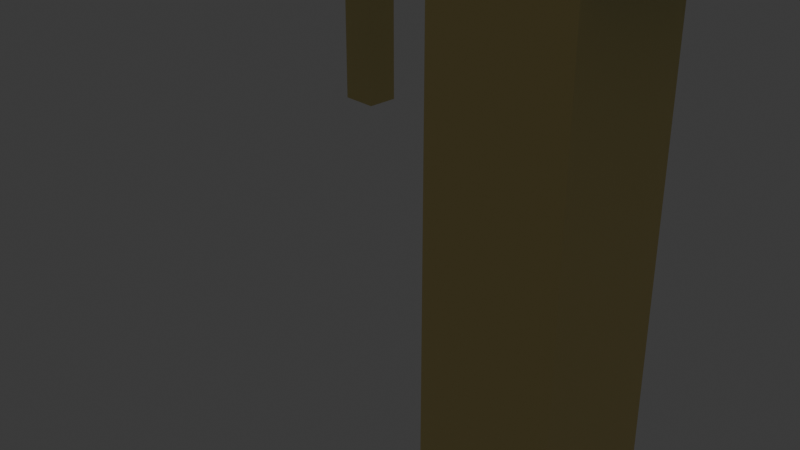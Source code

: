 # Source: top.blend  (saved by Blender 4.0.36; exported with 4.5.12 LTS)
import bpy
from mathutils import Matrix  # noqa: F401  (used for matrix-valued properties, if any)

bpy.ops.wm.read_factory_settings(use_empty=True)
scene = bpy.context.scene
scene.name = 'Scene'

# ---- collections
col_collection = bpy.data.collections.new('Collection'); scene.collection.children.link(col_collection)

# ---- materials (node trees are filled in below, after node groups)
mat_material_001 = bpy.data.materials.new('Material.001')
mat_material_001.use_transparent_shadow = False
mat_material_005 = bpy.data.materials.new('Material.005')
mat_material_005.use_transparent_shadow = False
mat_material_002 = bpy.data.materials.new('Material.002')
mat_material_002.use_transparent_shadow = False
mat_material_004 = bpy.data.materials.new('Material.004')
mat_material_004.use_transparent_shadow = False
mat_material_003 = bpy.data.materials.new('Material.003')
mat_material_003.use_transparent_shadow = False

# ---- material node trees
mat_material_001.use_nodes = True; mat_material_001.node_tree.nodes.clear()
_N = mat_material_001.node_tree.nodes; _L = mat_material_001.node_tree.links
n0 = _N.new('ShaderNodeBsdfPrincipled'); n0.name = 'Principled BSDF'; n0.location = (10, 300)
n0.inputs[0].default_value = (0.2028, 0.4663, 0.802, 1.0)
n0.inputs[3].default_value = 1.45
n1 = _N.new('ShaderNodeOutputMaterial'); n1.name = 'Material Output'; n1.location = (300, 300)
_L.new(n0.outputs[0], n1.inputs[0])
n1.is_active_output = True
mat_material_005.use_nodes = True; mat_material_005.node_tree.nodes.clear()
_N = mat_material_005.node_tree.nodes; _L = mat_material_005.node_tree.links
n0 = _N.new('ShaderNodeBsdfPrincipled'); n0.name = 'Principled BSDF'; n0.location = (10, 300)
n0.inputs[0].default_value = (0.7992, 0.6514, 0.2541, 1.0)
n0.inputs[3].default_value = 1.45
n1 = _N.new('ShaderNodeOutputMaterial'); n1.name = 'Material Output'; n1.location = (300, 300)
_L.new(n0.outputs[0], n1.inputs[0])
n1.is_active_output = True
mat_material_002.use_nodes = True; mat_material_002.node_tree.nodes.clear()
_N = mat_material_002.node_tree.nodes; _L = mat_material_002.node_tree.links
n0 = _N.new('ShaderNodeBsdfPrincipled'); n0.name = 'Principled BSDF'; n0.location = (10, 300)
n0.inputs[0].default_value = (0.7992, 0.6514, 0.2541, 1.0)
n0.inputs[3].default_value = 1.45
n1 = _N.new('ShaderNodeOutputMaterial'); n1.name = 'Material Output'; n1.location = (300, 300)
_L.new(n0.outputs[0], n1.inputs[0])
n1.is_active_output = True
mat_material_004.use_nodes = True; mat_material_004.node_tree.nodes.clear()
_N = mat_material_004.node_tree.nodes; _L = mat_material_004.node_tree.links
n0 = _N.new('ShaderNodeBsdfPrincipled'); n0.name = 'Principled BSDF'; n0.location = (10, 300)
n0.inputs[0].default_value = (0.7992, 0.6514, 0.2541, 1.0)
n0.inputs[3].default_value = 1.45
n1 = _N.new('ShaderNodeOutputMaterial'); n1.name = 'Material Output'; n1.location = (300, 300)
_L.new(n0.outputs[0], n1.inputs[0])
n1.is_active_output = True
mat_material_003.use_nodes = True; mat_material_003.node_tree.nodes.clear()
_N = mat_material_003.node_tree.nodes; _L = mat_material_003.node_tree.links
n0 = _N.new('ShaderNodeBsdfPrincipled'); n0.name = 'Principled BSDF'; n0.location = (10, 300)
n0.inputs[0].default_value = (0.7992, 0.6514, 0.2541, 1.0)
n0.inputs[3].default_value = 1.45
n1 = _N.new('ShaderNodeOutputMaterial'); n1.name = 'Material Output'; n1.location = (300, 300)
_L.new(n0.outputs[0], n1.inputs[0])
n1.is_active_output = True

# ---- world
world_world = bpy.data.worlds.new('World'); scene.world = world_world
world_world.use_nodes = True; world_world.node_tree.nodes.clear()
_N = world_world.node_tree.nodes; _L = world_world.node_tree.links
n0 = _N.new('ShaderNodeOutputWorld'); n0.name = 'World Output'; n0.location = (300, 300)
n1 = _N.new('ShaderNodeBackground'); n1.name = 'Background'; n1.location = (10, 300)
n1.inputs[0].default_value = (0.05088, 0.05088, 0.05088, 1.0)
_L.new(n1.outputs[0], n0.inputs[0])
n0.is_active_output = True
world_world.color = (0.05088, 0.05088, 0.05088)
world_world.use_sun_shadow = False
world_world.sun_shadow_jitter_overblur = 0.0

# ---- cameras
cam_camera = bpy.data.cameras.new('Camera')
cam_camera.clip_end = 100.0
cam_camera.ortho_scale = 7.314

# ---- lights
light_light = bpy.data.lights.new('Light', 'POINT')
light_light.transmission_factor = 0.0
light_light.use_soft_falloff = False
light_light.energy = 1000.0
light_light.shadow_soft_size = 0.1
light_light.shadow_maximum_resolution = 0.006
light_light.use_absolute_resolution = True

# ---- meshes
me_cube = bpy.data.meshes.new('Cube')
me_cube.from_pydata([(1.0, 1.0, 1.0), (1.0, 1.0, -1.0), (1.0, -1.0, 1.0), (1.0, -1.0, -1.0), (-1.0, 1.0, 1.0), (-1.0, 1.0, -1.0), (-1.0, -1.0, 1.0), (-1.0, -1.0, -1.0), (-1.0, 0.886, -1.0), (1.0, 0.886, 1.0), (-1.0, 0.886, 1.0), (1.0, 0.886, -1.0), (-1.0, 0.7731, -1.0), (1.0, 0.7731, 1.0), (-1.0, 0.7731, 1.0), (1.0, 0.7731, -1.0), (-1.0, 0.681, -1.0), (1.0, 0.681, 1.0), (-1.0, 0.681, 1.0), (1.0, 0.681, -1.0), (-1.0, 0.5532, -1.0), (1.0, 0.5532, 1.0), (-1.0, 0.5532, 1.0), (1.0, 0.5532, -1.0), (-1.0, 0.4212, -1.0), (1.0, 0.4212, 1.0), (-1.0, 0.4212, 1.0), (1.0, 0.4212, -1.0), (-1.0, 0.3003, -1.0), (1.0, 0.3003, 1.0), (-1.0, 0.3003, 1.0), (1.0, 0.3003, -1.0), (-1.0, 0.2014, -1.0), (1.0, 0.2014, 1.0), (-1.0, 0.2014, 1.0), (1.0, 0.2014, -1.0), (-1.0, 0.06886, -1.0), (1.0, 0.06886, 1.0), (-1.0, 0.06886, 1.0), (1.0, 0.06886, -1.0), (-1.0, -0.05084, -1.0), (1.0, -0.05084, 1.0), (-1.0, -0.05084, 1.0), (1.0, -0.05084, -1.0), (-1.0, -0.1556, -1.0), (1.0, -0.1556, 1.0), (-1.0, -0.1556, 1.0), (1.0, -0.1556, -1.0), (-1.0, -0.2642, -1.0), (1.0, -0.2642, 1.0), (-1.0, -0.2642, 1.0), (1.0, -0.2642, -1.0), (-1.0, -0.3857, -1.0), (1.0, -0.3857, 1.0), (-1.0, -0.3857, 1.0), (1.0, -0.3857, -1.0), (-1.0, -0.493, -1.0), (1.0, -0.493, 1.0), (-1.0, -0.493, 1.0), (1.0, -0.493, -1.0), (-1.0, -0.5994, -1.0), (1.0, -0.5994, 1.0), (-1.0, -0.5994, 1.0), (1.0, -0.5994, -1.0), (-1.0, -0.6997, -1.0), (1.0, -0.6997, 1.0), (-1.0, -0.6997, 1.0), (1.0, -0.6997, -1.0), (-1.0, -0.7935, -1.0), (1.0, -0.7935, 1.0), (-1.0, -0.7935, 1.0), (1.0, -0.7935, -1.0), (-1.0, -0.8967, -1.0), (1.0, -0.8967, 1.0), (-1.0, -0.8967, 1.0), (1.0, -0.8967, -1.0), (-1.0, 0.8296, 1.0), (1.0, 0.8296, -1.0), (-1.0, 0.8296, -1.0), (1.0, 0.8296, 1.0), (-1.0, -0.8967, -1.924), (-1.0, -1.0, -1.924), (1.0, 1.0, -1.924), (-1.0, 1.0, -1.924), (1.0, -1.0, -1.924), (1.0, 0.886, -1.924), (-1.0, 0.886, -1.924), (-1.0, 0.8296, -1.924), (-1.0, 0.7731, -1.924), (1.0, 0.7731, -1.924), (1.0, 0.5532, -1.924), (1.0, 0.681, -1.924), (-1.0, 0.681, -1.924), (-1.0, 0.5532, -1.924), (1.0, 0.3003, -1.924), (1.0, 0.4212, -1.924), (-1.0, 0.4212, -1.924), (-1.0, 0.3003, -1.924), (1.0, 0.06886, -1.924), (1.0, 0.2014, -1.924), (-1.0, 0.2014, -1.924), (-1.0, 0.06886, -1.924), (1.0, -0.1556, -1.924), (1.0, -0.05084, -1.924), (-1.0, -0.05084, -1.924), (-1.0, -0.1556, -1.924), (1.0, -0.3857, -1.924), (1.0, -0.2642, -1.924), (-1.0, -0.2642, -1.924), (-1.0, -0.3857, -1.924), (1.0, -0.5994, -1.924), (1.0, -0.493, -1.924), (-1.0, -0.493, -1.924), (-1.0, -0.5994, -1.924), (1.0, -0.7935, -1.924), (1.0, -0.6997, -1.924), (-1.0, -0.6997, -1.924), (-1.0, -0.7935, -1.924), (1.0, -0.8967, -1.924), (1.0, 0.8296, -1.924), (1.078, 1.0, 1.0), (1.078, 1.0, -1.0), (1.078, -1.0, 1.0), (1.078, -1.0, -1.0), (1.078, -0.8967, 1.0), (1.078, 0.886, -1.0), (1.078, 0.886, 1.0), (1.078, 0.8296, -1.0), (1.078, 0.8296, 1.0), (1.078, 0.7731, 1.0), (1.078, 0.681, -1.0), (1.078, 0.7731, -1.0), (1.078, 0.681, 1.0), (1.078, 0.5532, -1.0), (1.078, 0.5532, 1.0), (1.078, 0.4212, -1.0), (1.078, 0.4212, 1.0), (1.078, 0.3003, -1.0), (1.078, 0.3003, 1.0), (1.078, 0.2014, -1.0), (1.078, 0.2014, 1.0), (1.078, 0.06886, -1.0), (1.078, 0.06886, 1.0), (1.078, -0.05084, -1.0), (1.078, -0.05084, 1.0), (1.078, -0.1556, -1.0), (1.078, -0.1556, 1.0), (1.078, -0.2642, -1.0), (1.078, -0.2642, 1.0), (1.078, -0.3857, -1.0), (1.078, -0.3857, 1.0), (1.078, -0.493, -1.0), (1.078, -0.493, 1.0), (1.078, -0.5994, -1.0), (1.078, -0.5994, 1.0), (1.078, -0.6997, -1.0), (1.078, -0.6997, 1.0), (1.078, -0.7935, -1.0), (1.078, -0.7935, 1.0), (1.078, -0.8967, -1.0), (1.078, 0.886, -1.924), (1.078, 1.0, -1.924), (1.078, 0.5532, -1.924), (1.078, 0.681, -1.924), (1.078, 0.3003, -1.924), (1.078, 0.4212, -1.924), (1.078, 0.06886, -1.924), (1.078, 0.2014, -1.924), (1.078, -0.1556, -1.924), (1.078, -0.05084, -1.924), (1.078, -0.3857, -1.924), (1.078, -0.2642, -1.924), (1.078, -0.5994, -1.924), (1.078, -0.493, -1.924), (1.078, -0.7935, -1.924), (1.078, -0.6997, -1.924), (1.078, -1.0, -1.924), (1.078, -0.8967, -1.924), (1.078, 0.7731, -1.924), (1.078, 0.8296, -1.924)], [], [(73, 74, 6, 2), (3, 2, 6, 7), (8, 10, 4, 5), (77, 11, 125, 127), (98, 99, 167, 166), (5, 4, 0, 1), (115, 67, 155, 175), (72, 75, 118, 80), (78, 76, 10, 8), (0, 4, 10, 9), (16, 18, 14, 12), (45, 49, 148, 146), (28, 24, 96, 97), (79, 76, 14, 13), (20, 22, 18, 16), (63, 110, 172, 153), (12, 15, 19, 16), (13, 14, 18, 17), (24, 26, 22, 20), (67, 63, 153, 155), (68, 64, 116, 117), (17, 18, 22, 21), (28, 30, 26, 24), (0, 9, 126, 120), (20, 23, 27, 24), (21, 22, 26, 25), (32, 34, 30, 28), (27, 23, 133, 135), (107, 51, 147, 171), (25, 26, 30, 29), (36, 38, 34, 32), (57, 61, 154, 152), (28, 31, 35, 32), (29, 30, 34, 33), (40, 42, 38, 36), (94, 95, 165, 164), (24, 27, 95, 96), (33, 34, 38, 37), (44, 46, 42, 40), (17, 21, 134, 132), (36, 39, 43, 40), (37, 38, 42, 41), (48, 50, 46, 44), (89, 119, 179, 178), (47, 44, 105, 102), (41, 42, 46, 45), (52, 54, 50, 48), (69, 73, 124, 158), (44, 47, 51, 48), (45, 46, 50, 49), (56, 58, 54, 52), (15, 89, 178, 131), (84, 118, 177, 176), (49, 50, 54, 53), (60, 62, 58, 56), (29, 33, 140, 138), (52, 55, 59, 56), (53, 54, 58, 57), (64, 66, 62, 60), (51, 47, 145, 147), (64, 67, 115, 116), (57, 58, 62, 61), (68, 70, 66, 64), (73, 2, 122, 124), (60, 63, 67, 64), (61, 62, 66, 65), (72, 74, 70, 68), (90, 91, 163, 162), (20, 16, 92, 93), (65, 66, 70, 69), (7, 6, 74, 72), (55, 106, 170, 149), (68, 71, 75, 72), (69, 70, 74, 73), (9, 10, 76, 79), (8, 11, 77, 78), (41, 45, 146, 144), (12, 14, 76, 78), (80, 118, 84, 81), (83, 82, 85, 86), (87, 119, 89, 88), (92, 91, 90, 93), (96, 95, 94, 97), (100, 99, 98, 101), (104, 103, 102, 105), (108, 107, 106, 109), (112, 111, 110, 113), (116, 115, 114, 117), (8, 5, 83, 86), (55, 52, 109, 106), (32, 35, 99, 100), (15, 12, 88, 89), (7, 72, 80, 81), (5, 1, 82, 83), (36, 32, 100, 101), (114, 115, 175, 174), (63, 60, 113, 110), (53, 57, 152, 150), (40, 43, 103, 104), (23, 20, 93, 90), (44, 40, 104, 105), (11, 8, 86, 85), (75, 71, 157, 159), (71, 68, 117, 114), (48, 51, 107, 108), (2, 3, 123, 122), (31, 28, 97, 94), (78, 77, 119, 87), (52, 48, 108, 109), (13, 17, 132, 129), (12, 78, 87, 88), (56, 59, 111, 112), (35, 31, 137, 139), (39, 36, 101, 98), (16, 19, 91, 92), (3, 7, 81, 84), (60, 56, 112, 113), (103, 43, 143, 169), (143, 145, 168, 169), (159, 124, 122, 123), (121, 120, 126, 125), (127, 128, 129, 131), (131, 129, 132, 130), (130, 132, 134, 133), (133, 134, 136, 135), (135, 136, 138, 137), (121, 125, 160, 161), (137, 138, 140, 139), (139, 140, 142, 141), (141, 142, 144, 143), (143, 144, 146, 145), (145, 146, 148, 147), (147, 148, 150, 149), (139, 141, 166, 167), (149, 150, 152, 151), (151, 152, 154, 153), (153, 154, 156, 155), (155, 156, 158, 157), (157, 158, 124, 159), (125, 126, 128, 127), (147, 149, 170, 171), (127, 131, 178, 179), (151, 153, 172, 173), (130, 133, 162, 163), (155, 157, 174, 175), (135, 137, 164, 165), (159, 123, 176, 177), (119, 77, 127, 179), (33, 37, 142, 140), (39, 98, 166, 141), (23, 90, 162, 133), (99, 35, 139, 167), (111, 59, 151, 173), (43, 39, 141, 143), (21, 25, 136, 134), (102, 103, 169, 168), (71, 114, 174, 157), (47, 102, 168, 145), (9, 79, 128, 126), (61, 65, 156, 154), (95, 27, 135, 165), (79, 13, 129, 128), (91, 19, 130, 163), (31, 94, 164, 137), (49, 53, 150, 148), (11, 85, 160, 125), (106, 107, 171, 170), (19, 15, 131, 130), (82, 1, 121, 161), (59, 55, 149, 151), (37, 41, 144, 142), (3, 84, 176, 123), (118, 75, 159, 177), (110, 111, 173, 172), (25, 29, 138, 136), (85, 82, 161, 160), (1, 0, 120, 121), (65, 69, 158, 156)])
_uv = me_cube.uv_layers.new(name='UVMap')
_uv.uv.foreach_set('vector', [0.625, 0.7371, 0.875, 0.7371, 0.875, 0.75, 0.625, 0.75, 0.375, 0.75, 0.625, 0.75, 0.625, 1.0, 0.375, 1.0, 0.375, 0.2358, 0.625, 0.2358, 0.625, 0.25, 0.375, 0.25, 0.375, 0.5213, 0.375, 0.5142, 0.375, 0.5142, 0.375, 0.5213, 0.375, 0.6164, 0.375, 0.5998, 0.375, 0.5998, 0.375, 0.6164, 0.375, 0.25, 0.625, 0.25, 0.625, 0.5, 0.375, 0.5, 0.375, 0.7125, 0.375, 0.7125, 0.375, 0.7125, 0.375, 0.7125, 0.125, 0.7371, 0.375, 0.7371, 0.375, 0.7371, 0.125, 0.7371, 0.375, 0.2287, 0.625, 0.2287, 0.625, 0.2358, 0.375, 0.2358, 0.625, 0.5, 0.875, 0.5, 0.875, 0.5142, 0.625, 0.5142, 0.375, 0.2101, 0.625, 0.2101, 0.625, 0.2216, 0.375, 0.2216, 0.625, 0.6445, 0.625, 0.658, 0.625, 0.658, 0.625, 0.6445, 0.375, 0.1625, 0.375, 0.1777, 0.375, 0.1777, 0.375, 0.1625, 0.625, 0.5213, 0.875, 0.5213, 0.875, 0.5284, 0.625, 0.5284, 0.375, 0.1941, 0.625, 0.1941, 0.625, 0.2101, 0.375, 0.2101, 0.375, 0.6999, 0.375, 0.6999, 0.375, 0.6999, 0.375, 0.6999, 0.125, 0.5284, 0.375, 0.5284, 0.375, 0.5399, 0.125, 0.5399, 0.625, 0.5284, 0.875, 0.5284, 0.875, 0.5399, 0.625, 0.5399, 0.375, 0.1777, 0.625, 0.1777, 0.625, 0.1941, 0.375, 0.1941, 0.375, 0.7125, 0.375, 0.6999, 0.375, 0.6999, 0.375, 0.7125, 0.375, 0.02581, 0.375, 0.03753, 0.375, 0.03753, 0.375, 0.02581, 0.625, 0.5399, 0.875, 0.5399, 0.875, 0.5559, 0.625, 0.5559, 0.375, 0.1625, 0.625, 0.1625, 0.625, 0.1777, 0.375, 0.1777, 0.625, 0.5, 0.625, 0.5142, 0.625, 0.5142, 0.625, 0.5, 0.125, 0.5559, 0.375, 0.5559, 0.375, 0.5723, 0.125, 0.5723, 0.625, 0.5559, 0.875, 0.5559, 0.875, 0.5723, 0.625, 0.5723, 0.375, 0.1502, 0.625, 0.1502, 0.625, 0.1625, 0.375, 0.1625, 0.375, 0.5723, 0.375, 0.5559, 0.375, 0.5559, 0.375, 0.5723, 0.375, 0.658, 0.375, 0.658, 0.375, 0.658, 0.375, 0.658, 0.625, 0.5723, 0.875, 0.5723, 0.875, 0.5875, 0.625, 0.5875, 0.375, 0.1336, 0.625, 0.1336, 0.625, 0.1502, 0.375, 0.1502, 0.625, 0.6866, 0.625, 0.6999, 0.625, 0.6999, 0.625, 0.6866, 0.125, 0.5875, 0.375, 0.5875, 0.375, 0.5998, 0.125, 0.5998, 0.625, 0.5875, 0.875, 0.5875, 0.875, 0.5998, 0.625, 0.5998, 0.375, 0.1186, 0.625, 0.1186, 0.625, 0.1336, 0.375, 0.1336, 0.375, 0.5875, 0.375, 0.5723, 0.375, 0.5723, 0.375, 0.5875, 0.125, 0.5723, 0.375, 0.5723, 0.375, 0.5723, 0.125, 0.5723, 0.625, 0.5998, 0.875, 0.5998, 0.875, 0.6164, 0.625, 0.6164, 0.375, 0.1055, 0.625, 0.1055, 0.625, 0.1186, 0.375, 0.1186, 0.625, 0.5399, 0.625, 0.5559, 0.625, 0.5559, 0.625, 0.5399, 0.125, 0.6164, 0.375, 0.6164, 0.375, 0.6314, 0.125, 0.6314, 0.625, 0.6164, 0.875, 0.6164, 0.875, 0.6314, 0.625, 0.6314, 0.375, 0.09197, 0.625, 0.09197, 0.625, 0.1055, 0.375, 0.1055, 0.375, 0.5284, 0.375, 0.5213, 0.375, 0.5213, 0.375, 0.5284, 0.375, 0.6445, 0.125, 0.6445, 0.125, 0.6445, 0.375, 0.6445, 0.625, 0.6314, 0.875, 0.6314, 0.875, 0.6445, 0.625, 0.6445, 0.375, 0.07679, 0.625, 0.07679, 0.625, 0.09197, 0.375, 0.09197, 0.625, 0.7242, 0.625, 0.7371, 0.625, 0.7371, 0.625, 0.7242, 0.125, 0.6445, 0.375, 0.6445, 0.375, 0.658, 0.125, 0.658, 0.625, 0.6445, 0.875, 0.6445, 0.875, 0.658, 0.625, 0.658, 0.375, 0.06337, 0.625, 0.06337, 0.625, 0.07679, 0.375, 0.07679, 0.375, 0.5284, 0.375, 0.5284, 0.375, 0.5284, 0.375, 0.5284, 0.375, 0.75, 0.375, 0.7371, 0.375, 0.7371, 0.375, 0.75, 0.625, 0.658, 0.875, 0.658, 0.875, 0.6732, 0.625, 0.6732, 0.375, 0.05008, 0.625, 0.05008, 0.625, 0.06337, 0.375, 0.06337, 0.625, 0.5875, 0.625, 0.5998, 0.625, 0.5998, 0.625, 0.5875, 0.125, 0.6732, 0.375, 0.6732, 0.375, 0.6866, 0.125, 0.6866, 0.625, 0.6732, 0.875, 0.6732, 0.875, 0.6866, 0.625, 0.6866, 0.375, 0.03753, 0.625, 0.03753, 0.625, 0.05008, 0.375, 0.05008, 0.375, 0.658, 0.375, 0.6445, 0.375, 0.6445, 0.375, 0.658, 0.125, 0.7125, 0.375, 0.7125, 0.375, 0.7125, 0.125, 0.7125, 0.625, 0.6866, 0.875, 0.6866, 0.875, 0.6999, 0.625, 0.6999, 0.375, 0.02581, 0.625, 0.02581, 0.625, 0.03753, 0.375, 0.03753, 0.625, 0.7371, 0.625, 0.75, 0.625, 0.75, 0.625, 0.7371, 0.125, 0.6999, 0.375, 0.6999, 0.375, 0.7125, 0.125, 0.7125, 0.625, 0.6999, 0.875, 0.6999, 0.875, 0.7125, 0.625, 0.7125, 0.375, 0.01291, 0.625, 0.01291, 0.625, 0.02581, 0.375, 0.02581, 0.375, 0.5559, 0.375, 0.5399, 0.375, 0.5399, 0.375, 0.5559, 0.375, 0.1941, 0.375, 0.2101, 0.375, 0.2101, 0.375, 0.1941, 0.625, 0.7125, 0.875, 0.7125, 0.875, 0.7242, 0.625, 0.7242, 0.375, 0.0, 0.625, 0.0, 0.625, 0.01291, 0.375, 0.01291, 0.375, 0.6732, 0.375, 0.6732, 0.375, 0.6732, 0.375, 0.6732, 0.125, 0.7242, 0.375, 0.7242, 0.375, 0.7371, 0.125, 0.7371, 0.625, 0.7242, 0.875, 0.7242, 0.875, 0.7371, 0.625, 0.7371, 0.625, 0.5142, 0.875, 0.5142, 0.875, 0.5213, 0.625, 0.5213, 0.125, 0.5142, 0.375, 0.5142, 0.375, 0.5213, 0.125, 0.5213, 0.625, 0.6314, 0.625, 0.6445, 0.625, 0.6445, 0.625, 0.6314, 0.375, 0.2216, 0.625, 0.2216, 0.625, 0.2287, 0.375, 0.2287, 0.125, 0.7371, 0.375, 0.7371, 0.375, 0.75, 0.125, 0.75, 0.125, 0.5, 0.375, 0.5, 0.375, 0.5142, 0.125, 0.5142, 0.125, 0.5213, 0.375, 0.5213, 0.375, 0.5284, 0.125, 0.5284, 0.125, 0.5399, 0.375, 0.5399, 0.375, 0.5559, 0.125, 0.5559, 0.125, 0.5723, 0.375, 0.5723, 0.375, 0.5875, 0.125, 0.5875, 0.125, 0.5998, 0.375, 0.5998, 0.375, 0.6164, 0.125, 0.6164, 0.125, 0.6314, 0.375, 0.6314, 0.375, 0.6445, 0.125, 0.6445, 0.125, 0.658, 0.375, 0.658, 0.375, 0.6732, 0.125, 0.6732, 0.125, 0.6866, 0.375, 0.6866, 0.375, 0.6999, 0.125, 0.6999, 0.125, 0.7125, 0.375, 0.7125, 0.375, 0.7242, 0.125, 0.7242, 0.375, 0.2358, 0.375, 0.25, 0.375, 0.25, 0.375, 0.2358, 0.375, 0.6732, 0.125, 0.6732, 0.125, 0.6732, 0.375, 0.6732, 0.125, 0.5998, 0.375, 0.5998, 0.375, 0.5998, 0.125, 0.5998, 0.375, 0.5284, 0.125, 0.5284, 0.125, 0.5284, 0.375, 0.5284, 0.375, 0.0, 0.375, 0.01291, 0.375, 0.01291, 0.375, 0.0, 0.375, 0.25, 0.375, 0.5, 0.375, 0.5, 0.375, 0.25, 0.375, 0.1336, 0.375, 0.1502, 0.375, 0.1502, 0.375, 0.1336, 0.375, 0.7242, 0.375, 0.7125, 0.375, 0.7125, 0.375, 0.7242, 0.375, 0.6999, 0.125, 0.6999, 0.125, 0.6999, 0.375, 0.6999, 0.625, 0.6732, 0.625, 0.6866, 0.625, 0.6866, 0.625, 0.6732, 0.125, 0.6314, 0.375, 0.6314, 0.375, 0.6314, 0.125, 0.6314, 0.375, 0.5559, 0.125, 0.5559, 0.125, 0.5559, 0.375, 0.5559, 0.375, 0.1055, 0.375, 0.1186, 0.375, 0.1186, 0.375, 0.1055, 0.375, 0.5142, 0.125, 0.5142, 0.125, 0.5142, 0.375, 0.5142, 0.375, 0.7371, 0.375, 0.7242, 0.375, 0.7242, 0.375, 0.7371, 0.375, 0.7242, 0.125, 0.7242, 0.125, 0.7242, 0.375, 0.7242, 0.125, 0.658, 0.375, 0.658, 0.375, 0.658, 0.125, 0.658, 0.625, 0.75, 0.375, 0.75, 0.375, 0.75, 0.625, 0.75, 0.375, 0.5875, 0.125, 0.5875, 0.125, 0.5875, 0.375, 0.5875, 0.125, 0.5213, 0.375, 0.5213, 0.375, 0.5213, 0.125, 0.5213, 0.375, 0.07679, 0.375, 0.09197, 0.375, 0.09197, 0.375, 0.07679, 0.625, 0.5284, 0.625, 0.5399, 0.625, 0.5399, 0.625, 0.5284, 0.375, 0.2216, 0.375, 0.2287, 0.375, 0.2287, 0.375, 0.2216, 0.125, 0.6866, 0.375, 0.6866, 0.375, 0.6866, 0.125, 0.6866, 0.375, 0.5998, 0.375, 0.5875, 0.375, 0.5875, 0.375, 0.5998, 0.375, 0.6164, 0.125, 0.6164, 0.125, 0.6164, 0.375, 0.6164, 0.125, 0.5399, 0.375, 0.5399, 0.375, 0.5399, 0.125, 0.5399, 0.375, 0.75, 0.375, 1.0, 0.375, 1.0, 0.375, 0.75, 0.375, 0.05008, 0.375, 0.06337, 0.375, 0.06337, 0.375, 0.05008, 0.375, 0.6314, 0.375, 0.6314, 0.375, 0.6314, 0.375, 0.6314, 0.375, 0.6314, 0.375, 0.6445, 0.375, 0.6445, 0.375, 0.6314, 0.375, 0.7371, 0.625, 0.7371, 0.625, 0.75, 0.375, 0.75, 0.375, 0.5, 0.625, 0.5, 0.625, 0.5142, 0.375, 0.5142, 0.375, 0.5213, 0.625, 0.5213, 0.625, 0.5284, 0.375, 0.5284, 0.375, 0.5284, 0.625, 0.5284, 0.625, 0.5399, 0.375, 0.5399, 0.375, 0.5399, 0.625, 0.5399, 0.625, 0.5559, 0.375, 0.5559, 0.375, 0.5559, 0.625, 0.5559, 0.625, 0.5723, 0.375, 0.5723, 0.375, 0.5723, 0.625, 0.5723, 0.625, 0.5875, 0.375, 0.5875, 0.375, 0.5, 0.375, 0.5142, 0.375, 0.5142, 0.375, 0.5, 0.375, 0.5875, 0.625, 0.5875, 0.625, 0.5998, 0.375, 0.5998, 0.375, 0.5998, 0.625, 0.5998, 0.625, 0.6164, 0.375, 0.6164, 0.375, 0.6164, 0.625, 0.6164, 0.625, 0.6314, 0.375, 0.6314, 0.375, 0.6314, 0.625, 0.6314, 0.625, 0.6445, 0.375, 0.6445, 0.375, 0.6445, 0.625, 0.6445, 0.625, 0.658, 0.375, 0.658, 0.375, 0.658, 0.625, 0.658, 0.625, 0.6732, 0.375, 0.6732, 0.375, 0.5998, 0.375, 0.6164, 0.375, 0.6164, 0.375, 0.5998, 0.375, 0.6732, 0.625, 0.6732, 0.625, 0.6866, 0.375, 0.6866, 0.375, 0.6866, 0.625, 0.6866, 0.625, 0.6999, 0.375, 0.6999, 0.375, 0.6999, 0.625, 0.6999, 0.625, 0.7125, 0.375, 0.7125, 0.375, 0.7125, 0.625, 0.7125, 0.625, 0.7242, 0.375, 0.7242, 0.375, 0.7242, 0.625, 0.7242, 0.625, 0.7371, 0.375, 0.7371, 0.375, 0.5142, 0.625, 0.5142, 0.625, 0.5213, 0.375, 0.5213, 0.375, 0.658, 0.375, 0.6732, 0.375, 0.6732, 0.375, 0.658, 0.375, 0.5213, 0.375, 0.5284, 0.375, 0.5284, 0.375, 0.5213, 0.375, 0.6866, 0.375, 0.6999, 0.375, 0.6999, 0.375, 0.6866, 0.375, 0.5399, 0.375, 0.5559, 0.375, 0.5559, 0.375, 0.5399, 0.375, 0.7125, 0.375, 0.7242, 0.375, 0.7242, 0.375, 0.7125, 0.375, 0.5723, 0.375, 0.5875, 0.375, 0.5875, 0.375, 0.5723, 0.375, 0.7371, 0.375, 0.75, 0.375, 0.75, 0.375, 0.7371, 0.375, 0.5213, 0.375, 0.5213, 0.375, 0.5213, 0.375, 0.5213, 0.625, 0.5998, 0.625, 0.6164, 0.625, 0.6164, 0.625, 0.5998, 0.375, 0.6164, 0.375, 0.6164, 0.375, 0.6164, 0.375, 0.6164, 0.375, 0.5559, 0.375, 0.5559, 0.375, 0.5559, 0.375, 0.5559, 0.375, 0.5998, 0.375, 0.5998, 0.375, 0.5998, 0.375, 0.5998, 0.375, 0.6866, 0.375, 0.6866, 0.375, 0.6866, 0.375, 0.6866, 0.375, 0.6314, 0.375, 0.6164, 0.375, 0.6164, 0.375, 0.6314, 0.625, 0.5559, 0.625, 0.5723, 0.625, 0.5723, 0.625, 0.5559, 0.375, 0.6445, 0.375, 0.6314, 0.375, 0.6314, 0.375, 0.6445, 0.375, 0.7242, 0.375, 0.7242, 0.375, 0.7242, 0.375, 0.7242, 0.375, 0.6445, 0.375, 0.6445, 0.375, 0.6445, 0.375, 0.6445, 0.625, 0.5142, 0.625, 0.5213, 0.625, 0.5213, 0.625, 0.5142, 0.625, 0.6999, 0.625, 0.7125, 0.625, 0.7125, 0.625, 0.6999, 0.375, 0.5723, 0.375, 0.5723, 0.375, 0.5723, 0.375, 0.5723, 0.625, 0.5213, 0.625, 0.5284, 0.625, 0.5284, 0.625, 0.5213, 0.375, 0.5399, 0.375, 0.5399, 0.375, 0.5399, 0.375, 0.5399, 0.375, 0.5875, 0.375, 0.5875, 0.375, 0.5875, 0.375, 0.5875, 0.625, 0.658, 0.625, 0.6732, 0.625, 0.6732, 0.625, 0.658, 0.375, 0.5142, 0.375, 0.5142, 0.375, 0.5142, 0.375, 0.5142, 0.375, 0.6732, 0.375, 0.658, 0.375, 0.658, 0.375, 0.6732, 0.375, 0.5399, 0.375, 0.5284, 0.375, 0.5284, 0.375, 0.5399, 0.375, 0.5, 0.375, 0.5, 0.375, 0.5, 0.375, 0.5, 0.375, 0.6866, 0.375, 0.6732, 0.375, 0.6732, 0.375, 0.6866, 0.625, 0.6164, 0.625, 0.6314, 0.625, 0.6314, 0.625, 0.6164, 0.375, 0.75, 0.375, 0.75, 0.375, 0.75, 0.375, 0.75, 0.375, 0.7371, 0.375, 0.7371, 0.375, 0.7371, 0.375, 0.7371, 0.375, 0.6999, 0.375, 0.6866, 0.375, 0.6866, 0.375, 0.6999, 0.625, 0.5723, 0.625, 0.5875, 0.625, 0.5875, 0.625, 0.5723, 0.375, 0.5142, 0.375, 0.5, 0.375, 0.5, 0.375, 0.5142, 0.375, 0.5, 0.625, 0.5, 0.625, 0.5, 0.375, 0.5, 0.625, 0.7125, 0.625, 0.7242, 0.625, 0.7242, 0.625, 0.7125])
me_cube.materials.append(mat_material_001)
me_cube.use_mirror_vertex_groups = False
me_cube.update()
me_cube_001 = bpy.data.meshes.new('Cube.001')
me_cube_001.from_pydata([(-1.0, -1.0, -1.0), (-1.0, -1.0, 1.0), (-1.0, 1.0, -1.0), (-1.0, 1.0, 1.0), (1.0, -1.0, -1.0), (1.0, -1.0, 1.0), (1.0, 1.0, -1.0), (1.0, 1.0, 1.0)], [], [(0, 1, 3, 2), (2, 3, 7, 6), (6, 7, 5, 4), (4, 5, 1, 0), (2, 6, 4, 0), (7, 3, 1, 5)])
_uv = me_cube_001.uv_layers.new(name='UVMap')
_uv.uv.foreach_set('vector', [0.375, 0.0, 0.625, 0.0, 0.625, 0.25, 0.375, 0.25, 0.375, 0.25, 0.625, 0.25, 0.625, 0.5, 0.375, 0.5, 0.375, 0.5, 0.625, 0.5, 0.625, 0.75, 0.375, 0.75, 0.375, 0.75, 0.625, 0.75, 0.625, 1.0, 0.375, 1.0, 0.125, 0.5, 0.375, 0.5, 0.375, 0.75, 0.125, 0.75, 0.625, 0.5, 0.875, 0.5, 0.875, 0.75, 0.625, 0.75])
me_cube_001.materials.append(mat_material_005)
me_cube_001.update()
me_cube_002 = bpy.data.meshes.new('Cube.002')
me_cube_002.from_pydata([(-1.0, -1.0, -1.0), (-1.0, -1.0, 1.0), (-1.0, 1.0, -1.0), (-1.0, 1.0, 1.0), (1.0, -1.0, -1.0), (1.0, -1.0, 1.0), (1.0, 1.0, -1.0), (1.0, 1.0, 1.0)], [], [(0, 1, 3, 2), (2, 3, 7, 6), (6, 7, 5, 4), (4, 5, 1, 0), (2, 6, 4, 0), (7, 3, 1, 5)])
_uv = me_cube_002.uv_layers.new(name='UVMap')
_uv.uv.foreach_set('vector', [0.375, 0.0, 0.625, 0.0, 0.625, 0.25, 0.375, 0.25, 0.375, 0.25, 0.625, 0.25, 0.625, 0.5, 0.375, 0.5, 0.375, 0.5, 0.625, 0.5, 0.625, 0.75, 0.375, 0.75, 0.375, 0.75, 0.625, 0.75, 0.625, 1.0, 0.375, 1.0, 0.125, 0.5, 0.375, 0.5, 0.375, 0.75, 0.125, 0.75, 0.625, 0.5, 0.875, 0.5, 0.875, 0.75, 0.625, 0.75])
me_cube_002.materials.append(mat_material_002)
me_cube_002.update()
me_cube_003 = bpy.data.meshes.new('Cube.003')
me_cube_003.from_pydata([(-1.0, -1.0, -1.0), (-1.0, -1.0, 1.0), (-1.0, 1.0, -1.0), (-1.0, 1.0, 1.0), (1.0, -1.0, -1.0), (1.0, -1.0, 1.0), (1.0, 1.0, -1.0), (1.0, 1.0, 1.0)], [], [(0, 1, 3, 2), (2, 3, 7, 6), (6, 7, 5, 4), (4, 5, 1, 0), (2, 6, 4, 0), (7, 3, 1, 5)])
_uv = me_cube_003.uv_layers.new(name='UVMap')
_uv.uv.foreach_set('vector', [0.375, 0.0, 0.625, 0.0, 0.625, 0.25, 0.375, 0.25, 0.375, 0.25, 0.625, 0.25, 0.625, 0.5, 0.375, 0.5, 0.375, 0.5, 0.625, 0.5, 0.625, 0.75, 0.375, 0.75, 0.375, 0.75, 0.625, 0.75, 0.625, 1.0, 0.375, 1.0, 0.125, 0.5, 0.375, 0.5, 0.375, 0.75, 0.125, 0.75, 0.625, 0.5, 0.875, 0.5, 0.875, 0.75, 0.625, 0.75])
me_cube_003.materials.append(mat_material_004)
me_cube_003.update()
me_cube_004 = bpy.data.meshes.new('Cube.004')
me_cube_004.from_pydata([(-1.0, -1.0, -1.0), (-1.0, -1.0, 1.0), (-1.0, 1.0, -1.0), (-1.0, 1.0, 1.0), (1.0, -1.0, -1.0), (1.0, -1.0, 1.0), (1.0, 1.0, -1.0), (1.0, 1.0, 1.0)], [], [(0, 1, 3, 2), (2, 3, 7, 6), (6, 7, 5, 4), (4, 5, 1, 0), (2, 6, 4, 0), (7, 3, 1, 5)])
_uv = me_cube_004.uv_layers.new(name='UVMap')
_uv.uv.foreach_set('vector', [0.375, 0.0, 0.625, 0.0, 0.625, 0.25, 0.375, 0.25, 0.375, 0.25, 0.625, 0.25, 0.625, 0.5, 0.375, 0.5, 0.375, 0.5, 0.625, 0.5, 0.625, 0.75, 0.375, 0.75, 0.375, 0.75, 0.625, 0.75, 0.625, 1.0, 0.375, 1.0, 0.125, 0.5, 0.375, 0.5, 0.375, 0.75, 0.125, 0.75, 0.625, 0.5, 0.875, 0.5, 0.875, 0.75, 0.625, 0.75])
me_cube_004.materials.append(mat_material_003)
me_cube_004.update()

# ---- objects
ob_cube = bpy.data.objects.new('Cube', me_cube)
ob_light = bpy.data.objects.new('Light', light_light)
ob_camera = bpy.data.objects.new('Camera', cam_camera)
ob_cube_001 = bpy.data.objects.new('Cube.001', me_cube_001)
ob_cube_002 = bpy.data.objects.new('Cube.002', me_cube_002)
ob_cube_003 = bpy.data.objects.new('Cube.003', me_cube_003)
ob_cube_004 = bpy.data.objects.new('Cube.004', me_cube_004)

# ---- transforms, parenting, visibility, modifiers, constraints
ob_cube.location = (0.0, 0.0, 4.537)
ob_cube.scale = (5.656, 4.672, -0.2019)
ob_cube.lock_rotations_4d = False
ob_cube.empty_display_type = 'ARROWS'
ob_cube.lineart.crease_threshold = 0.0
ob_light.location = (4.076, 1.005, 5.904)
ob_light.rotation_euler = (0.6503, 0.05522, 1.866)
ob_light.lock_rotations_4d = False
ob_light.empty_display_type = 'ARROWS'
ob_light.color = (0.0, 0.0, 0.0, 0.0)
ob_light.lineart.crease_threshold = 0.0
ob_camera.location = (7.359, -6.926, 4.958)
ob_camera.rotation_euler = (1.109, 0.0, 0.8149)
ob_camera.lock_rotations_4d = False
ob_camera.empty_display_type = 'ARROWS'
ob_camera.color = (0.0, 0.0, 0.0, 0.0)
ob_camera.display_type = 'WIRE'
ob_camera.lineart.crease_threshold = 0.0
ob_cube_001.location = (5.368, 4.387, 1.764)
ob_cube_001.scale = (0.2847, 0.2487, 2.95)
ob_cube_002.location = (-5.328, 4.383, 1.744)
ob_cube_002.scale = (0.2847, 0.2487, 2.95)
ob_cube_003.location = (5.342, -4.406, 1.446)
ob_cube_003.scale = (0.2847, 0.2487, 2.95)
ob_cube_004.location = (-5.354, -4.41, 1.426)
ob_cube_004.scale = (0.2847, 0.2487, 2.95)

# ---- collection membership
col_collection.objects.link(ob_cube)
col_collection.objects.link(ob_light)
col_collection.objects.link(ob_camera)
col_collection.objects.link(ob_cube_001)
col_collection.objects.link(ob_cube_002)
col_collection.objects.link(ob_cube_003)
col_collection.objects.link(ob_cube_004)

# ---- scene / render settings (as saved in the file)
scene.camera = ob_camera
scene.frame_start = 1; scene.frame_end = 250; scene.frame_set(1)
scene.render.engine = 'BLENDER_EEVEE_NEXT'
scene.cycles.sampling_pattern = 'TABULATED_SOBOL'
bpy.context.view_layer.update()
